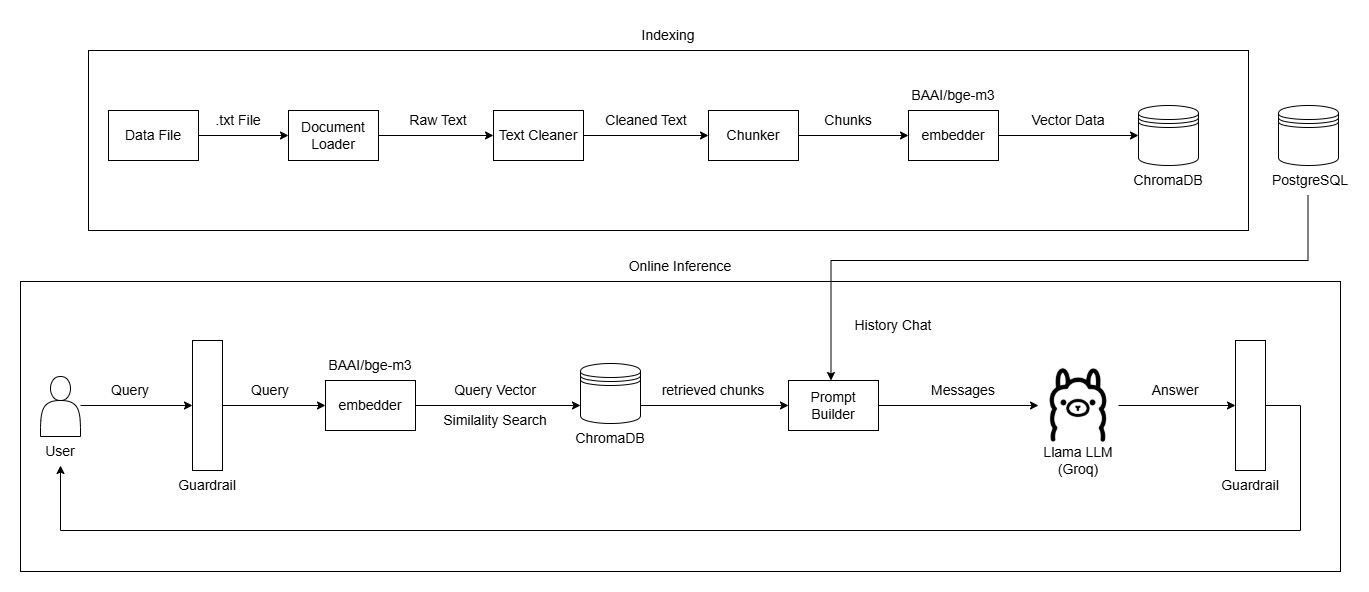

The diagram above was exported from draw.io. Its source (the exported page's mxGraphModel, read from the mxfile embedded in the PNG):
<mxGraphModel dx="1414" dy="849" grid="1" gridSize="10" guides="1" tooltips="1" connect="1" arrows="1" fold="1" page="1" pageScale="1" pageWidth="850" pageHeight="1100" math="0" shadow="0">
  <root>
    <mxCell id="0" />
    <mxCell id="1" parent="0" />
    <mxCell id="E1mlqk9g13n7ASn7fM2s-95" parent="1" style="rounded=0;whiteSpace=wrap;html=1;fillColor=none;" value="" vertex="1">
      <mxGeometry height="290" width="1320" x="192" y="341" as="geometry" />
    </mxCell>
    <mxCell id="E1mlqk9g13n7ASn7fM2s-23" parent="1" style="rounded=0;whiteSpace=wrap;html=1;fillColor=none;" value="" vertex="1">
      <mxGeometry height="180" width="1160" x="260" y="110" as="geometry" />
    </mxCell>
    <mxCell id="p5JN00CBS5MxE-3JRBr_-9" edge="1" parent="1" source="p5JN00CBS5MxE-3JRBr_-1" style="edgeStyle=orthogonalEdgeStyle;rounded=0;orthogonalLoop=1;jettySize=auto;html=1;entryX=0;entryY=0.5;entryDx=0;entryDy=0;" target="p5JN00CBS5MxE-3JRBr_-2">
      <mxGeometry relative="1" as="geometry" />
    </mxCell>
    <mxCell id="p5JN00CBS5MxE-3JRBr_-1" parent="1" style="rounded=0;whiteSpace=wrap;html=1;" value="&lt;font style=&quot;font-size: 14px;&quot;&gt;Data File&lt;/font&gt;" vertex="1">
      <mxGeometry height="50" width="90" x="280" y="170" as="geometry" />
    </mxCell>
    <mxCell id="p5JN00CBS5MxE-3JRBr_-10" edge="1" parent="1" source="p5JN00CBS5MxE-3JRBr_-2" style="edgeStyle=orthogonalEdgeStyle;rounded=0;orthogonalLoop=1;jettySize=auto;html=1;exitX=1;exitY=0.5;exitDx=0;exitDy=0;entryX=0;entryY=0.5;entryDx=0;entryDy=0;" target="p5JN00CBS5MxE-3JRBr_-3">
      <mxGeometry relative="1" as="geometry" />
    </mxCell>
    <mxCell id="p5JN00CBS5MxE-3JRBr_-2" parent="1" style="rounded=0;whiteSpace=wrap;html=1;" value="&lt;font style=&quot;font-size: 14px;&quot;&gt;Document Loader&lt;/font&gt;" vertex="1">
      <mxGeometry height="50" width="90" x="460" y="170" as="geometry" />
    </mxCell>
    <mxCell id="p5JN00CBS5MxE-3JRBr_-11" edge="1" parent="1" source="p5JN00CBS5MxE-3JRBr_-3" style="edgeStyle=orthogonalEdgeStyle;rounded=0;orthogonalLoop=1;jettySize=auto;html=1;exitX=1;exitY=0.5;exitDx=0;exitDy=0;entryX=0;entryY=0.5;entryDx=0;entryDy=0;" target="p5JN00CBS5MxE-3JRBr_-4">
      <mxGeometry relative="1" as="geometry" />
    </mxCell>
    <mxCell id="p5JN00CBS5MxE-3JRBr_-3" parent="1" style="rounded=0;whiteSpace=wrap;html=1;" value="&lt;font style=&quot;font-size: 14px;&quot;&gt;Text Cleaner&lt;/font&gt;" vertex="1">
      <mxGeometry height="50" width="90" x="665" y="170" as="geometry" />
    </mxCell>
    <mxCell id="p5JN00CBS5MxE-3JRBr_-12" edge="1" parent="1" source="p5JN00CBS5MxE-3JRBr_-4" style="edgeStyle=orthogonalEdgeStyle;rounded=0;orthogonalLoop=1;jettySize=auto;html=1;entryX=0;entryY=0.5;entryDx=0;entryDy=0;" target="p5JN00CBS5MxE-3JRBr_-5">
      <mxGeometry relative="1" as="geometry" />
    </mxCell>
    <mxCell id="p5JN00CBS5MxE-3JRBr_-4" parent="1" style="rounded=0;whiteSpace=wrap;html=1;" value="&lt;font style=&quot;font-size: 14px;&quot;&gt;Chunker&lt;/font&gt;" vertex="1">
      <mxGeometry height="50" width="90" x="880" y="170" as="geometry" />
    </mxCell>
    <mxCell id="p5JN00CBS5MxE-3JRBr_-13" edge="1" parent="1" source="p5JN00CBS5MxE-3JRBr_-5" style="edgeStyle=orthogonalEdgeStyle;rounded=0;orthogonalLoop=1;jettySize=auto;html=1;exitX=1;exitY=0.5;exitDx=0;exitDy=0;entryX=0;entryY=0.5;entryDx=0;entryDy=0;" target="p5JN00CBS5MxE-3JRBr_-6">
      <mxGeometry relative="1" as="geometry" />
    </mxCell>
    <mxCell id="p5JN00CBS5MxE-3JRBr_-5" parent="1" style="rounded=0;whiteSpace=wrap;html=1;" value="&lt;font style=&quot;font-size: 14px;&quot;&gt;embedder&lt;/font&gt;" vertex="1">
      <mxGeometry height="50" width="90" x="1080" y="170" as="geometry" />
    </mxCell>
    <mxCell id="p5JN00CBS5MxE-3JRBr_-8" connectable="0" parent="1" style="group" value="" vertex="1">
      <mxGeometry height="90" width="60" x="1310" y="165" as="geometry" />
    </mxCell>
    <mxCell id="p5JN00CBS5MxE-3JRBr_-6" parent="p5JN00CBS5MxE-3JRBr_-8" style="shape=datastore;whiteSpace=wrap;html=1;" value="" vertex="1">
      <mxGeometry height="60" width="60" as="geometry" />
    </mxCell>
    <mxCell id="p5JN00CBS5MxE-3JRBr_-7" parent="p5JN00CBS5MxE-3JRBr_-8" style="text;html=1;whiteSpace=wrap;strokeColor=none;fillColor=none;align=center;verticalAlign=middle;rounded=0;" value="&lt;font style=&quot;font-size: 14px;&quot;&gt;ChromaDB&lt;/font&gt;" vertex="1">
      <mxGeometry height="30" width="60" y="60" as="geometry" />
    </mxCell>
    <mxCell id="E1mlqk9g13n7ASn7fM2s-3" connectable="0" parent="1" style="group" value="" vertex="1">
      <mxGeometry height="90" width="60" x="202" y="436" as="geometry" />
    </mxCell>
    <mxCell id="E1mlqk9g13n7ASn7fM2s-1" parent="E1mlqk9g13n7ASn7fM2s-3" style="shape=actor;whiteSpace=wrap;html=1;" value="" vertex="1">
      <mxGeometry height="60" width="40" x="10" as="geometry" />
    </mxCell>
    <mxCell id="E1mlqk9g13n7ASn7fM2s-2" parent="E1mlqk9g13n7ASn7fM2s-3" style="text;html=1;whiteSpace=wrap;strokeColor=none;fillColor=none;align=center;verticalAlign=middle;rounded=0;" value="&lt;font style=&quot;font-size: 14px;&quot;&gt;User&lt;/font&gt;" vertex="1">
      <mxGeometry height="30" width="60" y="60" as="geometry" />
    </mxCell>
    <mxCell id="E1mlqk9g13n7ASn7fM2s-6" connectable="0" parent="1" style="group" value="" vertex="1">
      <mxGeometry height="160" width="60" x="349" y="400" as="geometry" />
    </mxCell>
    <mxCell id="E1mlqk9g13n7ASn7fM2s-4" parent="E1mlqk9g13n7ASn7fM2s-6" style="rounded=0;whiteSpace=wrap;html=1;" value="" vertex="1">
      <mxGeometry height="130" width="30" x="15" as="geometry" />
    </mxCell>
    <mxCell id="E1mlqk9g13n7ASn7fM2s-5" parent="E1mlqk9g13n7ASn7fM2s-6" style="text;html=1;whiteSpace=wrap;strokeColor=none;fillColor=none;align=center;verticalAlign=middle;rounded=0;" value="&lt;font style=&quot;font-size: 14px;&quot;&gt;Guardrail&lt;/font&gt;" vertex="1">
      <mxGeometry height="30" width="60" y="130" as="geometry" />
    </mxCell>
    <mxCell id="E1mlqk9g13n7ASn7fM2s-7" parent="1" style="text;html=1;whiteSpace=wrap;strokeColor=none;fillColor=none;align=center;verticalAlign=middle;rounded=0;" value="&lt;font style=&quot;font-size: 14px;&quot;&gt;Raw Text&lt;/font&gt;" vertex="1">
      <mxGeometry height="30" width="60" x="580" y="165" as="geometry" />
    </mxCell>
    <mxCell id="E1mlqk9g13n7ASn7fM2s-8" parent="1" style="text;html=1;whiteSpace=wrap;strokeColor=none;fillColor=none;align=center;verticalAlign=middle;rounded=0;" value="&lt;font style=&quot;font-size: 14px;&quot;&gt;Cleaned Text&lt;/font&gt;" vertex="1">
      <mxGeometry height="30" width="100" x="768" y="165" as="geometry" />
    </mxCell>
    <mxCell id="E1mlqk9g13n7ASn7fM2s-9" parent="1" style="text;html=1;whiteSpace=wrap;strokeColor=none;fillColor=none;align=center;verticalAlign=middle;rounded=0;" value="&lt;font style=&quot;font-size: 14px;&quot;&gt;Chunks&lt;/font&gt;" vertex="1">
      <mxGeometry height="30" width="100" x="970" y="165" as="geometry" />
    </mxCell>
    <mxCell id="E1mlqk9g13n7ASn7fM2s-10" parent="1" style="text;html=1;whiteSpace=wrap;strokeColor=none;fillColor=none;align=center;verticalAlign=middle;rounded=0;" value="&lt;font style=&quot;font-size: 14px;&quot;&gt;Vector Data&lt;/font&gt;" vertex="1">
      <mxGeometry height="30" width="100" x="1190" y="165" as="geometry" />
    </mxCell>
    <mxCell id="E1mlqk9g13n7ASn7fM2s-12" parent="1" style="text;html=1;whiteSpace=wrap;strokeColor=none;fillColor=none;align=center;verticalAlign=middle;rounded=0;" value="&lt;font style=&quot;font-size: 14px;&quot;&gt;.txt File&lt;/font&gt;" vertex="1">
      <mxGeometry height="30" width="100" x="360" y="165" as="geometry" />
    </mxCell>
    <mxCell id="E1mlqk9g13n7ASn7fM2s-14" parent="1" style="text;html=1;whiteSpace=wrap;strokeColor=none;fillColor=none;align=center;verticalAlign=middle;rounded=0;" value="&lt;font style=&quot;font-size: 14px;&quot;&gt;BAAI/bge-m3&lt;/font&gt;" vertex="1">
      <mxGeometry height="30" width="100" x="1075" y="140" as="geometry" />
    </mxCell>
    <mxCell id="E1mlqk9g13n7ASn7fM2s-24" parent="1" style="text;html=1;whiteSpace=wrap;strokeColor=none;fillColor=none;align=center;verticalAlign=middle;rounded=0;" value="&lt;font style=&quot;font-size: 14px;&quot;&gt;Indexing&lt;/font&gt;" vertex="1">
      <mxGeometry height="30" width="100" x="790" y="80" as="geometry" />
    </mxCell>
    <mxCell id="E1mlqk9g13n7ASn7fM2s-25" edge="1" parent="1" style="edgeStyle=orthogonalEdgeStyle;rounded=0;orthogonalLoop=1;jettySize=auto;html=1;entryX=0;entryY=0.5;entryDx=0;entryDy=0;" target="E1mlqk9g13n7ASn7fM2s-4">
      <mxGeometry relative="1" as="geometry">
        <mxPoint x="252" y="465" as="sourcePoint" />
      </mxGeometry>
    </mxCell>
    <mxCell id="E1mlqk9g13n7ASn7fM2s-26" parent="1" style="text;html=1;whiteSpace=wrap;strokeColor=none;fillColor=none;align=center;verticalAlign=middle;rounded=0;" value="&lt;font style=&quot;font-size: 14px;&quot;&gt;Query&lt;/font&gt;" vertex="1">
      <mxGeometry height="30" width="60" x="272" y="435" as="geometry" />
    </mxCell>
    <mxCell id="E1mlqk9g13n7ASn7fM2s-33" edge="1" parent="1" source="E1mlqk9g13n7ASn7fM2s-27" style="edgeStyle=orthogonalEdgeStyle;rounded=0;orthogonalLoop=1;jettySize=auto;html=1;exitX=1;exitY=0.5;exitDx=0;exitDy=0;entryX=0;entryY=0.7;entryDx=0;entryDy=0;" target="E1mlqk9g13n7ASn7fM2s-31">
      <mxGeometry relative="1" as="geometry" />
    </mxCell>
    <mxCell id="E1mlqk9g13n7ASn7fM2s-27" parent="1" style="rounded=0;whiteSpace=wrap;html=1;" value="&lt;font style=&quot;font-size: 14px;&quot;&gt;embedder&lt;/font&gt;" vertex="1">
      <mxGeometry height="50" width="90" x="497" y="440" as="geometry" />
    </mxCell>
    <mxCell id="E1mlqk9g13n7ASn7fM2s-28" parent="1" style="text;html=1;whiteSpace=wrap;strokeColor=none;fillColor=none;align=center;verticalAlign=middle;rounded=0;" value="&lt;font style=&quot;font-size: 14px;&quot;&gt;BAAI/bge-m3&lt;/font&gt;" vertex="1">
      <mxGeometry height="30" width="100" x="492" y="410" as="geometry" />
    </mxCell>
    <mxCell id="E1mlqk9g13n7ASn7fM2s-29" edge="1" parent="1" source="E1mlqk9g13n7ASn7fM2s-4" style="edgeStyle=orthogonalEdgeStyle;rounded=0;orthogonalLoop=1;jettySize=auto;html=1;entryX=0;entryY=0.5;entryDx=0;entryDy=0;" target="E1mlqk9g13n7ASn7fM2s-27">
      <mxGeometry relative="1" as="geometry" />
    </mxCell>
    <mxCell id="E1mlqk9g13n7ASn7fM2s-34" parent="1" style="text;html=1;whiteSpace=wrap;strokeColor=none;fillColor=none;align=center;verticalAlign=middle;rounded=0;" value="&lt;font style=&quot;font-size: 14px;&quot;&gt;Query&lt;/font&gt;" vertex="1">
      <mxGeometry height="30" width="60" x="412" y="435" as="geometry" />
    </mxCell>
    <mxCell id="E1mlqk9g13n7ASn7fM2s-35" parent="1" style="text;html=1;whiteSpace=wrap;strokeColor=none;fillColor=none;align=center;verticalAlign=middle;rounded=0;" value="&lt;font style=&quot;font-size: 14px;&quot;&gt;Query Vector&lt;/font&gt;" vertex="1">
      <mxGeometry height="30" width="90" x="622" y="435" as="geometry" />
    </mxCell>
    <mxCell id="E1mlqk9g13n7ASn7fM2s-36" parent="1" style="text;html=1;whiteSpace=wrap;strokeColor=none;fillColor=none;align=center;verticalAlign=middle;rounded=0;" value="&lt;font style=&quot;font-size: 14px;&quot;&gt;Similality Search&lt;/font&gt;" vertex="1">
      <mxGeometry height="30" width="120" x="607" y="465" as="geometry" />
    </mxCell>
    <mxCell id="E1mlqk9g13n7ASn7fM2s-55" edge="1" parent="1" source="E1mlqk9g13n7ASn7fM2s-40" style="edgeStyle=orthogonalEdgeStyle;rounded=0;orthogonalLoop=1;jettySize=auto;html=1;exitX=1;exitY=0.5;exitDx=0;exitDy=0;entryX=0.5;entryY=1;entryDx=0;entryDy=0;">
      <mxGeometry relative="1" as="geometry">
        <Array as="points">
          <mxPoint x="1472" y="465" />
          <mxPoint x="1472" y="590" />
          <mxPoint x="232" y="590" />
        </Array>
        <mxPoint x="232" y="525" as="targetPoint" />
      </mxGeometry>
    </mxCell>
    <mxCell id="E1mlqk9g13n7ASn7fM2s-64" edge="1" parent="1" source="E1mlqk9g13n7ASn7fM2s-31" style="edgeStyle=orthogonalEdgeStyle;rounded=0;orthogonalLoop=1;jettySize=auto;html=1;exitX=1;exitY=0.7;exitDx=0;exitDy=0;entryX=0;entryY=0.5;entryDx=0;entryDy=0;" target="E1mlqk9g13n7ASn7fM2s-47">
      <mxGeometry relative="1" as="geometry">
        <mxPoint x="867" y="465" as="targetPoint" />
      </mxGeometry>
    </mxCell>
    <mxCell id="E1mlqk9g13n7ASn7fM2s-31" parent="1" style="shape=datastore;whiteSpace=wrap;html=1;" value="" vertex="1">
      <mxGeometry height="60" width="60" x="752" y="423" as="geometry" />
    </mxCell>
    <mxCell id="E1mlqk9g13n7ASn7fM2s-32" parent="1" style="text;html=1;whiteSpace=wrap;strokeColor=none;fillColor=none;align=center;verticalAlign=middle;rounded=0;" value="&lt;font style=&quot;font-size: 14px;&quot;&gt;ChromaDB&lt;/font&gt;" vertex="1">
      <mxGeometry height="30" width="60" x="752" y="483" as="geometry" />
    </mxCell>
    <mxCell id="E1mlqk9g13n7ASn7fM2s-22" connectable="0" parent="1" style="group" value="" vertex="1">
      <mxGeometry height="110" width="80" x="1210" y="425" as="geometry" />
    </mxCell>
    <mxCell id="E1mlqk9g13n7ASn7fM2s-20" parent="E1mlqk9g13n7ASn7fM2s-22" style="shape=image;verticalLabelPosition=bottom;labelBackgroundColor=default;verticalAlign=top;aspect=fixed;imageAspect=0;image=data:image/png,(base64 omitted: 31152 chars);" value="" vertex="1">
      <mxGeometry height="80" width="80" as="geometry" />
    </mxCell>
    <mxCell id="E1mlqk9g13n7ASn7fM2s-21" parent="E1mlqk9g13n7ASn7fM2s-22" style="text;html=1;whiteSpace=wrap;strokeColor=none;fillColor=none;align=center;verticalAlign=middle;rounded=0;" value="&lt;font style=&quot;font-size: 14px;&quot;&gt;Llama LLM&lt;/font&gt;&lt;div&gt;&lt;font style=&quot;font-size: 14px;&quot;&gt;(Groq)&lt;/font&gt;&lt;/div&gt;" vertex="1">
      <mxGeometry height="30" width="80" y="80" as="geometry" />
    </mxCell>
    <mxCell id="E1mlqk9g13n7ASn7fM2s-39" connectable="0" parent="1" style="group" value="" vertex="1">
      <mxGeometry height="160" width="60" x="1392" y="400" as="geometry" />
    </mxCell>
    <mxCell id="E1mlqk9g13n7ASn7fM2s-40" parent="E1mlqk9g13n7ASn7fM2s-39" style="rounded=0;whiteSpace=wrap;html=1;" value="" vertex="1">
      <mxGeometry height="130" width="30" x="15" as="geometry" />
    </mxCell>
    <mxCell id="E1mlqk9g13n7ASn7fM2s-41" parent="E1mlqk9g13n7ASn7fM2s-39" style="text;html=1;whiteSpace=wrap;strokeColor=none;fillColor=none;align=center;verticalAlign=middle;rounded=0;" value="&lt;font style=&quot;font-size: 14px;&quot;&gt;Guardrail&lt;/font&gt;" vertex="1">
      <mxGeometry height="30" width="60" y="130" as="geometry" />
    </mxCell>
    <mxCell id="E1mlqk9g13n7ASn7fM2s-53" edge="1" parent="1" source="E1mlqk9g13n7ASn7fM2s-47" style="edgeStyle=orthogonalEdgeStyle;rounded=0;orthogonalLoop=1;jettySize=auto;html=1;exitX=1;exitY=0.5;exitDx=0;exitDy=0;" target="E1mlqk9g13n7ASn7fM2s-20">
      <mxGeometry relative="1" as="geometry" />
    </mxCell>
    <mxCell id="E1mlqk9g13n7ASn7fM2s-47" parent="1" style="rounded=0;whiteSpace=wrap;html=1;" value="&lt;font style=&quot;font-size: 14px;&quot;&gt;Prompt Builder&lt;/font&gt;" vertex="1">
      <mxGeometry height="50" width="90" x="960" y="440" as="geometry" />
    </mxCell>
    <mxCell id="E1mlqk9g13n7ASn7fM2s-54" edge="1" parent="1" source="E1mlqk9g13n7ASn7fM2s-20" style="edgeStyle=orthogonalEdgeStyle;rounded=0;orthogonalLoop=1;jettySize=auto;html=1;exitX=1;exitY=0.5;exitDx=0;exitDy=0;entryX=0;entryY=0.5;entryDx=0;entryDy=0;" target="E1mlqk9g13n7ASn7fM2s-40">
      <mxGeometry relative="1" as="geometry" />
    </mxCell>
    <mxCell id="E1mlqk9g13n7ASn7fM2s-56" parent="1" style="text;html=1;whiteSpace=wrap;strokeColor=none;fillColor=none;align=center;verticalAlign=middle;rounded=0;" value="&lt;font style=&quot;font-size: 14px;&quot;&gt;Answer&lt;/font&gt;" vertex="1">
      <mxGeometry height="30" width="90" x="1302" y="435" as="geometry" />
    </mxCell>
    <mxCell id="E1mlqk9g13n7ASn7fM2s-58" parent="1" style="text;html=1;whiteSpace=wrap;strokeColor=none;fillColor=none;align=center;verticalAlign=middle;rounded=0;" value="&lt;span style=&quot;font-size: 14px;&quot;&gt;Messages&lt;/span&gt;" vertex="1">
      <mxGeometry height="30" width="90" x="1090" y="435" as="geometry" />
    </mxCell>
    <mxCell id="E1mlqk9g13n7ASn7fM2s-85" parent="1" style="text;html=1;whiteSpace=wrap;strokeColor=none;fillColor=none;align=center;verticalAlign=middle;rounded=0;" value="&lt;span style=&quot;font-size: 14px;&quot;&gt;retrieved chunks&lt;/span&gt;" vertex="1">
      <mxGeometry height="30" width="110" x="830" y="435" as="geometry" />
    </mxCell>
    <mxCell id="E1mlqk9g13n7ASn7fM2s-91" connectable="0" parent="1" style="group" value="" vertex="1">
      <mxGeometry height="90" width="62" x="1450" y="165" as="geometry" />
    </mxCell>
    <mxCell id="E1mlqk9g13n7ASn7fM2s-89" parent="E1mlqk9g13n7ASn7fM2s-91" style="shape=datastore;whiteSpace=wrap;html=1;" value="" vertex="1">
      <mxGeometry height="60" width="60" as="geometry" />
    </mxCell>
    <mxCell id="E1mlqk9g13n7ASn7fM2s-90" parent="E1mlqk9g13n7ASn7fM2s-91" style="text;html=1;whiteSpace=wrap;strokeColor=none;fillColor=none;align=center;verticalAlign=middle;rounded=0;" value="&lt;font style=&quot;font-size: 14px;&quot;&gt;PostgreSQL&lt;/font&gt;" vertex="1">
      <mxGeometry height="30" width="60" x="2" y="60" as="geometry" />
    </mxCell>
    <mxCell id="E1mlqk9g13n7ASn7fM2s-92" edge="1" parent="1" style="edgeStyle=orthogonalEdgeStyle;rounded=0;orthogonalLoop=1;jettySize=auto;html=1;exitX=0.5;exitY=1;exitDx=0;exitDy=0;entryX=0.5;entryY=0;entryDx=0;entryDy=0;">
      <mxGeometry relative="1" as="geometry">
        <Array as="points">
          <mxPoint x="1480" y="320" />
          <mxPoint x="1003" y="320" />
        </Array>
        <mxPoint x="1479.5" y="255" as="sourcePoint" />
        <mxPoint x="1002.5" y="440" as="targetPoint" />
      </mxGeometry>
    </mxCell>
    <mxCell id="E1mlqk9g13n7ASn7fM2s-93" parent="1" style="text;html=1;whiteSpace=wrap;strokeColor=none;fillColor=none;align=center;verticalAlign=middle;rounded=0;" value="&lt;span style=&quot;font-size: 14px;&quot;&gt;History Chat&lt;/span&gt;" vertex="1">
      <mxGeometry height="30" width="110" x="1010" y="370" as="geometry" />
    </mxCell>
    <mxCell id="E1mlqk9g13n7ASn7fM2s-96" parent="1" style="text;html=1;whiteSpace=wrap;strokeColor=none;fillColor=none;align=center;verticalAlign=middle;rounded=0;" value="&lt;font style=&quot;font-size: 14px;&quot;&gt;Online Inference&lt;/font&gt;" vertex="1">
      <mxGeometry height="30" width="118" x="793" y="311" as="geometry" />
    </mxCell>
  </root>
</mxGraphModel>